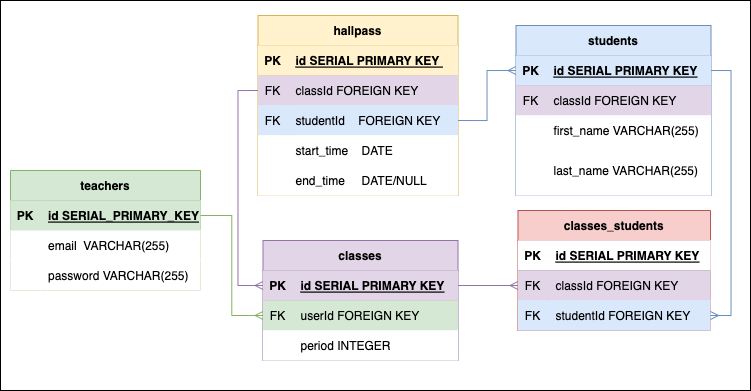

The diagram above was exported from draw.io. Its source (the exported page's mxGraphModel, read from the mxfile embedded in the PNG):
<mxGraphModel dx="853" dy="591" grid="1" gridSize="10" guides="1" tooltips="1" connect="1" arrows="1" fold="1" page="1" pageScale="1" pageWidth="850" pageHeight="1100" math="0" shadow="0" extFonts="Permanent Marker^https://fonts.googleapis.com/css?family=Permanent+Marker">
  <root>
    <mxCell id="0" />
    <mxCell id="1" parent="0" />
    <mxCell id="mUtWq5VU4RibeA9tjWeo-9" value="" style="rounded=0;whiteSpace=wrap;html=1;fillColor=#FFFFFF;" parent="1" vertex="1">
      <mxGeometry x="20" y="40" width="750" height="390" as="geometry" />
    </mxCell>
    <mxCell id="x-HEi3HS1s5yulKHPJKS-2" value="teachers" style="shape=table;startSize=30;container=1;collapsible=1;childLayout=tableLayout;fixedRows=1;rowLines=0;fontStyle=1;align=center;resizeLast=1;fillColor=#d5e8d4;strokeColor=#82b366;" parent="1" vertex="1">
      <mxGeometry x="30" y="210" width="190" height="120" as="geometry" />
    </mxCell>
    <mxCell id="x-HEi3HS1s5yulKHPJKS-3" value="" style="shape=tableRow;horizontal=0;startSize=0;swimlaneHead=0;swimlaneBody=0;fillColor=#d5e8d4;collapsible=0;dropTarget=0;points=[[0,0.5],[1,0.5]];portConstraint=eastwest;top=0;left=0;right=0;bottom=1;strokeColor=#82b366;" parent="x-HEi3HS1s5yulKHPJKS-2" vertex="1">
      <mxGeometry y="30" width="190" height="30" as="geometry" />
    </mxCell>
    <mxCell id="x-HEi3HS1s5yulKHPJKS-4" value="PK" style="shape=partialRectangle;connectable=0;fillColor=#d5e8d4;top=0;left=0;bottom=0;right=0;fontStyle=1;overflow=hidden;strokeColor=#82b366;" parent="x-HEi3HS1s5yulKHPJKS-3" vertex="1">
      <mxGeometry width="30" height="30" as="geometry">
        <mxRectangle width="30" height="30" as="alternateBounds" />
      </mxGeometry>
    </mxCell>
    <mxCell id="x-HEi3HS1s5yulKHPJKS-5" value="id SERIAL_PRIMARY_KEY" style="shape=partialRectangle;connectable=0;fillColor=#d5e8d4;top=0;left=0;bottom=0;right=0;align=left;spacingLeft=6;fontStyle=5;overflow=hidden;strokeColor=#82b366;" parent="x-HEi3HS1s5yulKHPJKS-3" vertex="1">
      <mxGeometry x="30" width="160" height="30" as="geometry">
        <mxRectangle width="160" height="30" as="alternateBounds" />
      </mxGeometry>
    </mxCell>
    <mxCell id="x-HEi3HS1s5yulKHPJKS-6" value="" style="shape=tableRow;horizontal=0;startSize=0;swimlaneHead=0;swimlaneBody=0;fillColor=#FFFFFF;collapsible=0;dropTarget=0;points=[[0,0.5],[1,0.5]];portConstraint=eastwest;top=0;left=0;right=0;bottom=0;" parent="x-HEi3HS1s5yulKHPJKS-2" vertex="1">
      <mxGeometry y="60" width="190" height="30" as="geometry" />
    </mxCell>
    <mxCell id="x-HEi3HS1s5yulKHPJKS-7" value="" style="shape=partialRectangle;connectable=0;fillColor=#FFFFFF;top=0;left=0;bottom=0;right=0;editable=1;overflow=hidden;" parent="x-HEi3HS1s5yulKHPJKS-6" vertex="1">
      <mxGeometry width="30" height="30" as="geometry">
        <mxRectangle width="30" height="30" as="alternateBounds" />
      </mxGeometry>
    </mxCell>
    <mxCell id="x-HEi3HS1s5yulKHPJKS-8" value="email  VARCHAR(255)" style="shape=partialRectangle;connectable=0;fillColor=#FFFFFF;top=0;left=0;bottom=0;right=0;align=left;spacingLeft=6;overflow=hidden;" parent="x-HEi3HS1s5yulKHPJKS-6" vertex="1">
      <mxGeometry x="30" width="160" height="30" as="geometry">
        <mxRectangle width="160" height="30" as="alternateBounds" />
      </mxGeometry>
    </mxCell>
    <mxCell id="x-HEi3HS1s5yulKHPJKS-9" value="" style="shape=tableRow;horizontal=0;startSize=0;swimlaneHead=0;swimlaneBody=0;fillColor=#FFFFFF;collapsible=0;dropTarget=0;points=[[0,0.5],[1,0.5]];portConstraint=eastwest;top=0;left=0;right=0;bottom=0;" parent="x-HEi3HS1s5yulKHPJKS-2" vertex="1">
      <mxGeometry y="90" width="190" height="30" as="geometry" />
    </mxCell>
    <mxCell id="x-HEi3HS1s5yulKHPJKS-10" value="" style="shape=partialRectangle;connectable=0;fillColor=#FFFFFF;top=0;left=0;bottom=0;right=0;editable=1;overflow=hidden;" parent="x-HEi3HS1s5yulKHPJKS-9" vertex="1">
      <mxGeometry width="30" height="30" as="geometry">
        <mxRectangle width="30" height="30" as="alternateBounds" />
      </mxGeometry>
    </mxCell>
    <mxCell id="x-HEi3HS1s5yulKHPJKS-11" value="password VARCHAR(255)" style="shape=partialRectangle;connectable=0;fillColor=#FFFFFF;top=0;left=0;bottom=0;right=0;align=left;spacingLeft=6;overflow=hidden;" parent="x-HEi3HS1s5yulKHPJKS-9" vertex="1">
      <mxGeometry x="30" width="160" height="30" as="geometry">
        <mxRectangle width="160" height="30" as="alternateBounds" />
      </mxGeometry>
    </mxCell>
    <mxCell id="Qi9idAXrmVkyADI65PBr-1" value="students" style="shape=table;startSize=30;container=1;collapsible=1;childLayout=tableLayout;fixedRows=1;rowLines=0;fontStyle=1;align=center;resizeLast=1;strokeColor=#6c8ebf;fillColor=#dae8fc;" parent="1" vertex="1">
      <mxGeometry x="535.5" y="65" width="195" height="170" as="geometry" />
    </mxCell>
    <mxCell id="Qi9idAXrmVkyADI65PBr-2" value="" style="shape=tableRow;horizontal=0;startSize=0;swimlaneHead=0;swimlaneBody=0;collapsible=0;dropTarget=0;points=[[0,0.5],[1,0.5]];portConstraint=eastwest;top=0;left=0;right=0;bottom=1;fillColor=#dae8fc;strokeColor=#6c8ebf;" parent="Qi9idAXrmVkyADI65PBr-1" vertex="1">
      <mxGeometry y="30" width="195" height="30" as="geometry" />
    </mxCell>
    <mxCell id="Qi9idAXrmVkyADI65PBr-3" value="PK" style="shape=partialRectangle;connectable=0;top=0;left=0;bottom=0;right=0;fontStyle=1;overflow=hidden;fillColor=#dae8fc;strokeColor=#6c8ebf;" parent="Qi9idAXrmVkyADI65PBr-2" vertex="1">
      <mxGeometry width="30" height="30" as="geometry">
        <mxRectangle width="30" height="30" as="alternateBounds" />
      </mxGeometry>
    </mxCell>
    <mxCell id="Qi9idAXrmVkyADI65PBr-4" value="id SERIAL PRIMARY KEY" style="shape=partialRectangle;connectable=0;top=0;left=0;bottom=0;right=0;align=left;spacingLeft=6;fontStyle=5;overflow=hidden;fillColor=#dae8fc;strokeColor=#6c8ebf;" parent="Qi9idAXrmVkyADI65PBr-2" vertex="1">
      <mxGeometry x="30" width="165" height="30" as="geometry">
        <mxRectangle width="165" height="30" as="alternateBounds" />
      </mxGeometry>
    </mxCell>
    <mxCell id="Qi9idAXrmVkyADI65PBr-14" value="" style="shape=tableRow;horizontal=0;startSize=0;swimlaneHead=0;swimlaneBody=0;fillColor=#e1d5e7;collapsible=0;dropTarget=0;points=[[0,0.5],[1,0.5]];portConstraint=eastwest;top=0;left=0;right=0;bottom=0;strokeColor=#9673a6;" parent="Qi9idAXrmVkyADI65PBr-1" vertex="1">
      <mxGeometry y="60" width="195" height="30" as="geometry" />
    </mxCell>
    <mxCell id="Qi9idAXrmVkyADI65PBr-15" value="FK" style="shape=partialRectangle;connectable=0;fillColor=#e1d5e7;top=0;left=0;bottom=0;right=0;fontStyle=0;overflow=hidden;strokeColor=#9673a6;" parent="Qi9idAXrmVkyADI65PBr-14" vertex="1">
      <mxGeometry width="30" height="30" as="geometry">
        <mxRectangle width="30" height="30" as="alternateBounds" />
      </mxGeometry>
    </mxCell>
    <mxCell id="Qi9idAXrmVkyADI65PBr-16" value="classId FOREIGN KEY" style="shape=partialRectangle;connectable=0;fillColor=#e1d5e7;top=0;left=0;bottom=0;right=0;align=left;spacingLeft=6;fontStyle=0;overflow=hidden;strokeColor=#9673a6;" parent="Qi9idAXrmVkyADI65PBr-14" vertex="1">
      <mxGeometry x="30" width="165" height="30" as="geometry">
        <mxRectangle width="165" height="30" as="alternateBounds" />
      </mxGeometry>
    </mxCell>
    <mxCell id="Qi9idAXrmVkyADI65PBr-5" value="" style="shape=tableRow;horizontal=0;startSize=0;swimlaneHead=0;swimlaneBody=0;fillColor=#FFFFFF;collapsible=0;dropTarget=0;points=[[0,0.5],[1,0.5]];portConstraint=eastwest;top=0;left=0;right=0;bottom=0;strokeColor=#009900;" parent="Qi9idAXrmVkyADI65PBr-1" vertex="1">
      <mxGeometry y="90" width="195" height="30" as="geometry" />
    </mxCell>
    <mxCell id="Qi9idAXrmVkyADI65PBr-6" value="" style="shape=partialRectangle;connectable=0;fillColor=#FFFFFF;top=0;left=0;bottom=0;right=0;editable=1;overflow=hidden;strokeColor=#009900;" parent="Qi9idAXrmVkyADI65PBr-5" vertex="1">
      <mxGeometry width="30" height="30" as="geometry">
        <mxRectangle width="30" height="30" as="alternateBounds" />
      </mxGeometry>
    </mxCell>
    <mxCell id="Qi9idAXrmVkyADI65PBr-7" value="first_name VARCHAR(255)" style="shape=partialRectangle;connectable=0;fillColor=#FFFFFF;top=0;left=0;bottom=0;right=0;align=left;spacingLeft=6;overflow=hidden;strokeColor=#009900;" parent="Qi9idAXrmVkyADI65PBr-5" vertex="1">
      <mxGeometry x="30" width="165" height="30" as="geometry">
        <mxRectangle width="165" height="30" as="alternateBounds" />
      </mxGeometry>
    </mxCell>
    <mxCell id="mUtWq5VU4RibeA9tjWeo-2" value="" style="shape=tableRow;horizontal=0;startSize=0;swimlaneHead=0;swimlaneBody=0;collapsible=0;dropTarget=0;points=[[0,0.5],[1,0.5]];portConstraint=eastwest;top=0;left=0;right=0;bottom=0;" parent="Qi9idAXrmVkyADI65PBr-1" vertex="1">
      <mxGeometry y="120" width="195" height="50" as="geometry" />
    </mxCell>
    <mxCell id="mUtWq5VU4RibeA9tjWeo-3" value="" style="shape=partialRectangle;connectable=0;top=0;left=0;bottom=0;right=0;fontStyle=0;overflow=hidden;" parent="mUtWq5VU4RibeA9tjWeo-2" vertex="1">
      <mxGeometry width="30" height="50" as="geometry">
        <mxRectangle width="30" height="50" as="alternateBounds" />
      </mxGeometry>
    </mxCell>
    <mxCell id="mUtWq5VU4RibeA9tjWeo-4" value="last_name VARCHAR(255)" style="shape=partialRectangle;connectable=0;top=0;left=0;bottom=0;right=0;align=left;spacingLeft=6;fontStyle=0;overflow=hidden;" parent="mUtWq5VU4RibeA9tjWeo-2" vertex="1">
      <mxGeometry x="30" width="165" height="50" as="geometry">
        <mxRectangle width="165" height="50" as="alternateBounds" />
      </mxGeometry>
    </mxCell>
    <mxCell id="Qi9idAXrmVkyADI65PBr-20" style="edgeStyle=orthogonalEdgeStyle;rounded=0;orthogonalLoop=1;jettySize=auto;html=1;endArrow=ERmany;endFill=0;entryX=0;entryY=0.5;entryDx=0;entryDy=0;fillColor=#d5e8d4;strokeColor=#82b366;" parent="1" source="x-HEi3HS1s5yulKHPJKS-3" target="Qi9idAXrmVkyADI65PBr-81" edge="1">
      <mxGeometry relative="1" as="geometry">
        <mxPoint x="350" y="165" as="targetPoint" />
      </mxGeometry>
    </mxCell>
    <mxCell id="Qi9idAXrmVkyADI65PBr-77" value="classes" style="shape=table;startSize=30;container=1;collapsible=1;childLayout=tableLayout;fixedRows=1;rowLines=0;fontStyle=1;align=center;resizeLast=1;strokeColor=#9673a6;fillColor=#e1d5e7;" parent="1" vertex="1">
      <mxGeometry x="282.5" y="280" width="195" height="120" as="geometry" />
    </mxCell>
    <mxCell id="Qi9idAXrmVkyADI65PBr-78" value="" style="shape=tableRow;horizontal=0;startSize=0;swimlaneHead=0;swimlaneBody=0;fillColor=#e1d5e7;collapsible=0;dropTarget=0;points=[[0,0.5],[1,0.5]];portConstraint=eastwest;top=0;left=0;right=0;bottom=1;strokeColor=#9673a6;" parent="Qi9idAXrmVkyADI65PBr-77" vertex="1">
      <mxGeometry y="30" width="195" height="30" as="geometry" />
    </mxCell>
    <mxCell id="Qi9idAXrmVkyADI65PBr-79" value="PK" style="shape=partialRectangle;connectable=0;fillColor=#e1d5e7;top=0;left=0;bottom=0;right=0;fontStyle=1;overflow=hidden;strokeColor=#9673a6;" parent="Qi9idAXrmVkyADI65PBr-78" vertex="1">
      <mxGeometry width="30" height="30" as="geometry">
        <mxRectangle width="30" height="30" as="alternateBounds" />
      </mxGeometry>
    </mxCell>
    <mxCell id="Qi9idAXrmVkyADI65PBr-80" value="id SERIAL PRIMARY KEY" style="shape=partialRectangle;connectable=0;fillColor=#e1d5e7;top=0;left=0;bottom=0;right=0;align=left;spacingLeft=6;fontStyle=5;overflow=hidden;strokeColor=#9673a6;" parent="Qi9idAXrmVkyADI65PBr-78" vertex="1">
      <mxGeometry x="30" width="165" height="30" as="geometry">
        <mxRectangle width="165" height="30" as="alternateBounds" />
      </mxGeometry>
    </mxCell>
    <mxCell id="Qi9idAXrmVkyADI65PBr-81" value="" style="shape=tableRow;horizontal=0;startSize=0;swimlaneHead=0;swimlaneBody=0;fillColor=#d5e8d4;collapsible=0;dropTarget=0;points=[[0,0.5],[1,0.5]];portConstraint=eastwest;top=0;left=0;right=0;bottom=0;strokeColor=#82b366;" parent="Qi9idAXrmVkyADI65PBr-77" vertex="1">
      <mxGeometry y="60" width="195" height="30" as="geometry" />
    </mxCell>
    <mxCell id="Qi9idAXrmVkyADI65PBr-82" value="FK" style="shape=partialRectangle;connectable=0;fillColor=#d5e8d4;top=0;left=0;bottom=0;right=0;fontStyle=0;overflow=hidden;strokeColor=#82b366;" parent="Qi9idAXrmVkyADI65PBr-81" vertex="1">
      <mxGeometry width="30" height="30" as="geometry">
        <mxRectangle width="30" height="30" as="alternateBounds" />
      </mxGeometry>
    </mxCell>
    <mxCell id="Qi9idAXrmVkyADI65PBr-83" value="userId FOREIGN KEY" style="shape=partialRectangle;connectable=0;fillColor=#d5e8d4;top=0;left=0;bottom=0;right=0;align=left;spacingLeft=6;fontStyle=0;overflow=hidden;strokeColor=#82b366;" parent="Qi9idAXrmVkyADI65PBr-81" vertex="1">
      <mxGeometry x="30" width="165" height="30" as="geometry">
        <mxRectangle width="165" height="30" as="alternateBounds" />
      </mxGeometry>
    </mxCell>
    <mxCell id="Qi9idAXrmVkyADI65PBr-84" value="" style="shape=tableRow;horizontal=0;startSize=0;swimlaneHead=0;swimlaneBody=0;fillColor=#FFFFFF;collapsible=0;dropTarget=0;points=[[0,0.5],[1,0.5]];portConstraint=eastwest;top=0;left=0;right=0;bottom=0;strokeColor=#009900;" parent="Qi9idAXrmVkyADI65PBr-77" vertex="1">
      <mxGeometry y="90" width="195" height="30" as="geometry" />
    </mxCell>
    <mxCell id="Qi9idAXrmVkyADI65PBr-85" value="" style="shape=partialRectangle;connectable=0;fillColor=#FFFFFF;top=0;left=0;bottom=0;right=0;editable=1;overflow=hidden;strokeColor=#009900;" parent="Qi9idAXrmVkyADI65PBr-84" vertex="1">
      <mxGeometry width="30" height="30" as="geometry">
        <mxRectangle width="30" height="30" as="alternateBounds" />
      </mxGeometry>
    </mxCell>
    <mxCell id="Qi9idAXrmVkyADI65PBr-86" value="period INTEGER" style="shape=partialRectangle;connectable=0;fillColor=#FFFFFF;top=0;left=0;bottom=0;right=0;align=left;spacingLeft=6;overflow=hidden;strokeColor=#009900;" parent="Qi9idAXrmVkyADI65PBr-84" vertex="1">
      <mxGeometry x="30" width="165" height="30" as="geometry">
        <mxRectangle width="165" height="30" as="alternateBounds" />
      </mxGeometry>
    </mxCell>
    <mxCell id="7-iTXMcaSOF5GdwZZn3v-1" value="classes_students" style="shape=table;startSize=30;container=1;collapsible=1;childLayout=tableLayout;fixedRows=1;rowLines=0;fontStyle=1;align=center;resizeLast=1;strokeColor=#b85450;fillColor=#f8cecc;" parent="1" vertex="1">
      <mxGeometry x="537.5" y="250" width="192.5" height="120" as="geometry" />
    </mxCell>
    <mxCell id="7-iTXMcaSOF5GdwZZn3v-2" value="" style="shape=tableRow;horizontal=0;startSize=0;swimlaneHead=0;swimlaneBody=0;collapsible=0;dropTarget=0;points=[[0,0.5],[1,0.5]];portConstraint=eastwest;top=0;left=0;right=0;bottom=1;" parent="7-iTXMcaSOF5GdwZZn3v-1" vertex="1">
      <mxGeometry y="30" width="192.5" height="30" as="geometry" />
    </mxCell>
    <mxCell id="7-iTXMcaSOF5GdwZZn3v-3" value="PK" style="shape=partialRectangle;connectable=0;top=0;left=0;bottom=0;right=0;fontStyle=1;overflow=hidden;" parent="7-iTXMcaSOF5GdwZZn3v-2" vertex="1">
      <mxGeometry width="30" height="30" as="geometry">
        <mxRectangle width="30" height="30" as="alternateBounds" />
      </mxGeometry>
    </mxCell>
    <mxCell id="7-iTXMcaSOF5GdwZZn3v-4" value="id SERIAL PRIMARY KEY" style="shape=partialRectangle;connectable=0;top=0;left=0;bottom=0;right=0;align=left;spacingLeft=6;fontStyle=5;overflow=hidden;" parent="7-iTXMcaSOF5GdwZZn3v-2" vertex="1">
      <mxGeometry x="30" width="162.5" height="30" as="geometry">
        <mxRectangle width="162.5" height="30" as="alternateBounds" />
      </mxGeometry>
    </mxCell>
    <mxCell id="7-iTXMcaSOF5GdwZZn3v-5" value="" style="shape=tableRow;horizontal=0;startSize=0;swimlaneHead=0;swimlaneBody=0;collapsible=0;dropTarget=0;points=[[0,0.5],[1,0.5]];portConstraint=eastwest;top=0;left=0;right=0;bottom=0;fillColor=#e1d5e7;strokeColor=#9673a6;" parent="7-iTXMcaSOF5GdwZZn3v-1" vertex="1">
      <mxGeometry y="60" width="192.5" height="30" as="geometry" />
    </mxCell>
    <mxCell id="7-iTXMcaSOF5GdwZZn3v-6" value="FK" style="shape=partialRectangle;connectable=0;top=0;left=0;bottom=0;right=0;editable=1;overflow=hidden;fillColor=#e1d5e7;strokeColor=#9673a6;" parent="7-iTXMcaSOF5GdwZZn3v-5" vertex="1">
      <mxGeometry width="30" height="30" as="geometry">
        <mxRectangle width="30" height="30" as="alternateBounds" />
      </mxGeometry>
    </mxCell>
    <mxCell id="7-iTXMcaSOF5GdwZZn3v-7" value="classId FOREIGN KEY" style="shape=partialRectangle;connectable=0;top=0;left=0;bottom=0;right=0;align=left;spacingLeft=6;overflow=hidden;fillColor=#e1d5e7;strokeColor=#9673a6;" parent="7-iTXMcaSOF5GdwZZn3v-5" vertex="1">
      <mxGeometry x="30" width="162.5" height="30" as="geometry">
        <mxRectangle width="162.5" height="30" as="alternateBounds" />
      </mxGeometry>
    </mxCell>
    <mxCell id="7-iTXMcaSOF5GdwZZn3v-8" value="" style="shape=tableRow;horizontal=0;startSize=0;swimlaneHead=0;swimlaneBody=0;collapsible=0;dropTarget=0;points=[[0,0.5],[1,0.5]];portConstraint=eastwest;top=0;left=0;right=0;bottom=0;fillColor=#dae8fc;strokeColor=#6c8ebf;" parent="7-iTXMcaSOF5GdwZZn3v-1" vertex="1">
      <mxGeometry y="90" width="192.5" height="30" as="geometry" />
    </mxCell>
    <mxCell id="7-iTXMcaSOF5GdwZZn3v-9" value="FK" style="shape=partialRectangle;connectable=0;top=0;left=0;bottom=0;right=0;editable=1;overflow=hidden;fillColor=#dae8fc;strokeColor=#6c8ebf;" parent="7-iTXMcaSOF5GdwZZn3v-8" vertex="1">
      <mxGeometry width="30" height="30" as="geometry">
        <mxRectangle width="30" height="30" as="alternateBounds" />
      </mxGeometry>
    </mxCell>
    <mxCell id="7-iTXMcaSOF5GdwZZn3v-10" value="studentId FOREIGN KEY" style="shape=partialRectangle;connectable=0;top=0;left=0;bottom=0;right=0;align=left;spacingLeft=6;overflow=hidden;fillColor=#dae8fc;strokeColor=#6c8ebf;" parent="7-iTXMcaSOF5GdwZZn3v-8" vertex="1">
      <mxGeometry x="30" width="162.5" height="30" as="geometry">
        <mxRectangle width="162.5" height="30" as="alternateBounds" />
      </mxGeometry>
    </mxCell>
    <mxCell id="7-iTXMcaSOF5GdwZZn3v-15" style="edgeStyle=orthogonalEdgeStyle;rounded=0;orthogonalLoop=1;jettySize=auto;html=1;exitX=1;exitY=0.5;exitDx=0;exitDy=0;entryX=0;entryY=0.5;entryDx=0;entryDy=0;endArrow=ERmany;endFill=0;fillColor=#e1d5e7;strokeColor=#9673a6;" parent="1" source="Qi9idAXrmVkyADI65PBr-78" target="7-iTXMcaSOF5GdwZZn3v-5" edge="1">
      <mxGeometry relative="1" as="geometry" />
    </mxCell>
    <mxCell id="7-iTXMcaSOF5GdwZZn3v-16" style="edgeStyle=orthogonalEdgeStyle;rounded=0;orthogonalLoop=1;jettySize=auto;html=1;exitX=1;exitY=0.5;exitDx=0;exitDy=0;entryX=1;entryY=0.5;entryDx=0;entryDy=0;endArrow=ERmany;endFill=0;fillColor=#dae8fc;strokeColor=#6c8ebf;" parent="1" source="Qi9idAXrmVkyADI65PBr-2" target="7-iTXMcaSOF5GdwZZn3v-8" edge="1">
      <mxGeometry relative="1" as="geometry" />
    </mxCell>
    <mxCell id="htA6SO1mz1522Kqlax3a-1" value="hallpass" style="shape=table;startSize=30;container=1;collapsible=1;childLayout=tableLayout;fixedRows=1;rowLines=0;fontStyle=1;align=center;resizeLast=1;fillColor=#fff2cc;strokeColor=#d6b656;" vertex="1" parent="1">
      <mxGeometry x="277.5" y="55" width="200" height="180" as="geometry" />
    </mxCell>
    <mxCell id="htA6SO1mz1522Kqlax3a-2" value="" style="shape=tableRow;horizontal=0;startSize=0;swimlaneHead=0;swimlaneBody=0;fillColor=#fff2cc;collapsible=0;dropTarget=0;points=[[0,0.5],[1,0.5]];portConstraint=eastwest;top=0;left=0;right=0;bottom=1;strokeColor=#d6b656;" vertex="1" parent="htA6SO1mz1522Kqlax3a-1">
      <mxGeometry y="30" width="200" height="30" as="geometry" />
    </mxCell>
    <mxCell id="htA6SO1mz1522Kqlax3a-3" value="PK" style="shape=partialRectangle;connectable=0;fillColor=#fff2cc;top=0;left=0;bottom=0;right=0;fontStyle=1;overflow=hidden;strokeColor=#d6b656;" vertex="1" parent="htA6SO1mz1522Kqlax3a-2">
      <mxGeometry width="30" height="30" as="geometry">
        <mxRectangle width="30" height="30" as="alternateBounds" />
      </mxGeometry>
    </mxCell>
    <mxCell id="htA6SO1mz1522Kqlax3a-4" value="id SERIAL PRIMARY KEY " style="shape=partialRectangle;connectable=0;fillColor=#fff2cc;top=0;left=0;bottom=0;right=0;align=left;spacingLeft=6;fontStyle=5;overflow=hidden;strokeColor=#d6b656;" vertex="1" parent="htA6SO1mz1522Kqlax3a-2">
      <mxGeometry x="30" width="170" height="30" as="geometry">
        <mxRectangle width="170" height="30" as="alternateBounds" />
      </mxGeometry>
    </mxCell>
    <mxCell id="htA6SO1mz1522Kqlax3a-5" value="" style="shape=tableRow;horizontal=0;startSize=0;swimlaneHead=0;swimlaneBody=0;collapsible=0;dropTarget=0;points=[[0,0.5],[1,0.5]];portConstraint=eastwest;top=0;left=0;right=0;bottom=0;fillColor=#e1d5e7;strokeColor=#9673a6;" vertex="1" parent="htA6SO1mz1522Kqlax3a-1">
      <mxGeometry y="60" width="200" height="30" as="geometry" />
    </mxCell>
    <mxCell id="htA6SO1mz1522Kqlax3a-6" value="FK" style="shape=partialRectangle;connectable=0;top=0;left=0;bottom=0;right=0;editable=1;overflow=hidden;fillColor=#e1d5e7;strokeColor=#9673a6;" vertex="1" parent="htA6SO1mz1522Kqlax3a-5">
      <mxGeometry width="30" height="30" as="geometry">
        <mxRectangle width="30" height="30" as="alternateBounds" />
      </mxGeometry>
    </mxCell>
    <mxCell id="htA6SO1mz1522Kqlax3a-7" value="classId FOREIGN KEY" style="shape=partialRectangle;connectable=0;top=0;left=0;bottom=0;right=0;align=left;spacingLeft=6;overflow=hidden;fillColor=#e1d5e7;strokeColor=#9673a6;" vertex="1" parent="htA6SO1mz1522Kqlax3a-5">
      <mxGeometry x="30" width="170" height="30" as="geometry">
        <mxRectangle width="170" height="30" as="alternateBounds" />
      </mxGeometry>
    </mxCell>
    <mxCell id="htA6SO1mz1522Kqlax3a-8" value="" style="shape=tableRow;horizontal=0;startSize=0;swimlaneHead=0;swimlaneBody=0;collapsible=0;dropTarget=0;points=[[0,0.5],[1,0.5]];portConstraint=eastwest;top=0;left=0;right=0;bottom=0;fillColor=#dae8fc;strokeColor=#6c8ebf;" vertex="1" parent="htA6SO1mz1522Kqlax3a-1">
      <mxGeometry y="90" width="200" height="30" as="geometry" />
    </mxCell>
    <mxCell id="htA6SO1mz1522Kqlax3a-9" value="FK" style="shape=partialRectangle;connectable=0;top=0;left=0;bottom=0;right=0;editable=1;overflow=hidden;fillColor=#dae8fc;strokeColor=#6c8ebf;" vertex="1" parent="htA6SO1mz1522Kqlax3a-8">
      <mxGeometry width="30" height="30" as="geometry">
        <mxRectangle width="30" height="30" as="alternateBounds" />
      </mxGeometry>
    </mxCell>
    <mxCell id="htA6SO1mz1522Kqlax3a-10" value="studentId    FOREIGN KEY" style="shape=partialRectangle;connectable=0;top=0;left=0;bottom=0;right=0;align=left;spacingLeft=6;overflow=hidden;fillColor=#dae8fc;strokeColor=#6c8ebf;" vertex="1" parent="htA6SO1mz1522Kqlax3a-8">
      <mxGeometry x="30" width="170" height="30" as="geometry">
        <mxRectangle width="170" height="30" as="alternateBounds" />
      </mxGeometry>
    </mxCell>
    <mxCell id="htA6SO1mz1522Kqlax3a-11" value="" style="shape=tableRow;horizontal=0;startSize=0;swimlaneHead=0;swimlaneBody=0;collapsible=0;dropTarget=0;points=[[0,0.5],[1,0.5]];portConstraint=eastwest;top=0;left=0;right=0;bottom=0;" vertex="1" parent="htA6SO1mz1522Kqlax3a-1">
      <mxGeometry y="120" width="200" height="30" as="geometry" />
    </mxCell>
    <mxCell id="htA6SO1mz1522Kqlax3a-12" value="" style="shape=partialRectangle;connectable=0;top=0;left=0;bottom=0;right=0;editable=1;overflow=hidden;" vertex="1" parent="htA6SO1mz1522Kqlax3a-11">
      <mxGeometry width="30" height="30" as="geometry">
        <mxRectangle width="30" height="30" as="alternateBounds" />
      </mxGeometry>
    </mxCell>
    <mxCell id="htA6SO1mz1522Kqlax3a-13" value="start_time    DATE" style="shape=partialRectangle;connectable=0;top=0;left=0;bottom=0;right=0;align=left;spacingLeft=6;overflow=hidden;" vertex="1" parent="htA6SO1mz1522Kqlax3a-11">
      <mxGeometry x="30" width="170" height="30" as="geometry">
        <mxRectangle width="170" height="30" as="alternateBounds" />
      </mxGeometry>
    </mxCell>
    <mxCell id="htA6SO1mz1522Kqlax3a-16" value="" style="shape=tableRow;horizontal=0;startSize=0;swimlaneHead=0;swimlaneBody=0;collapsible=0;dropTarget=0;points=[[0,0.5],[1,0.5]];portConstraint=eastwest;top=0;left=0;right=0;bottom=0;" vertex="1" parent="htA6SO1mz1522Kqlax3a-1">
      <mxGeometry y="150" width="200" height="30" as="geometry" />
    </mxCell>
    <mxCell id="htA6SO1mz1522Kqlax3a-17" value="" style="shape=partialRectangle;connectable=0;top=0;left=0;bottom=0;right=0;editable=1;overflow=hidden;" vertex="1" parent="htA6SO1mz1522Kqlax3a-16">
      <mxGeometry width="30" height="30" as="geometry">
        <mxRectangle width="30" height="30" as="alternateBounds" />
      </mxGeometry>
    </mxCell>
    <mxCell id="htA6SO1mz1522Kqlax3a-18" value="end_time     DATE/NULL" style="shape=partialRectangle;connectable=0;top=0;left=0;bottom=0;right=0;align=left;spacingLeft=6;overflow=hidden;" vertex="1" parent="htA6SO1mz1522Kqlax3a-16">
      <mxGeometry x="30" width="170" height="30" as="geometry">
        <mxRectangle width="170" height="30" as="alternateBounds" />
      </mxGeometry>
    </mxCell>
    <mxCell id="htA6SO1mz1522Kqlax3a-23" style="edgeStyle=orthogonalEdgeStyle;rounded=0;orthogonalLoop=1;jettySize=auto;html=1;exitX=1;exitY=0.5;exitDx=0;exitDy=0;entryX=0;entryY=0.5;entryDx=0;entryDy=0;endArrow=ERmany;endFill=0;fillColor=#dae8fc;strokeColor=#6c8ebf;" edge="1" parent="1" source="htA6SO1mz1522Kqlax3a-8" target="Qi9idAXrmVkyADI65PBr-2">
      <mxGeometry relative="1" as="geometry" />
    </mxCell>
    <mxCell id="htA6SO1mz1522Kqlax3a-24" style="edgeStyle=orthogonalEdgeStyle;rounded=0;orthogonalLoop=1;jettySize=auto;html=1;entryX=0;entryY=0.5;entryDx=0;entryDy=0;endArrow=ERmany;endFill=0;exitX=0;exitY=0.5;exitDx=0;exitDy=0;fillColor=#e1d5e7;strokeColor=#9673a6;" edge="1" parent="1" source="htA6SO1mz1522Kqlax3a-5" target="Qi9idAXrmVkyADI65PBr-78">
      <mxGeometry relative="1" as="geometry" />
    </mxCell>
  </root>
</mxGraphModel>